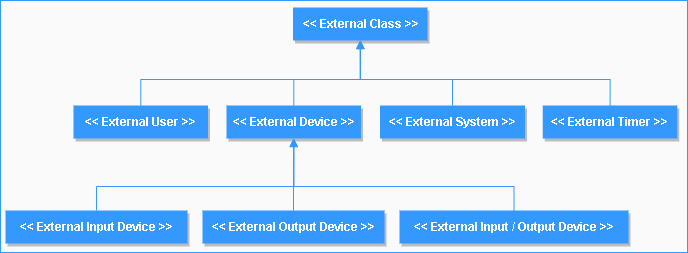

The diagram above was exported from draw.io. Its source (the exported page's mxGraphModel, read from the mxfile embedded in the PNG):
<mxGraphModel dx="898" dy="510" grid="0" gridSize="10" guides="1" tooltips="1" connect="1" arrows="1" fold="1" page="1" pageScale="1" pageWidth="850" pageHeight="1100" math="0" shadow="0">
  <root>
    <mxCell id="0" />
    <mxCell id="1" parent="0" />
    <mxCell id="vbs8bsftfC-QIGn6qSle-1" value="" style="rounded=0;whiteSpace=wrap;html=1;fontColor=#007FFF;strokeColor=#3399FF;fillColor=#FAFAFA;" vertex="1" parent="1">
      <mxGeometry x="50" y="22" width="687" height="252" as="geometry" />
    </mxCell>
    <mxCell id="vbs8bsftfC-QIGn6qSle-18" value="&lt;font color=&quot;#ffffff&quot;&gt;&lt;b&gt;&amp;lt;&amp;lt; External Class &amp;gt;&amp;gt;&lt;/b&gt;&lt;br&gt;&lt;/font&gt;" style="rounded=0;whiteSpace=wrap;html=1;fontColor=#3399FF;strokeColor=none;fillColor=#3399FF;shadow=1;" vertex="1" parent="1">
      <mxGeometry x="342.5" y="29" width="134.5" height="33" as="geometry" />
    </mxCell>
    <mxCell id="vbs8bsftfC-QIGn6qSle-29" style="edgeStyle=orthogonalEdgeStyle;rounded=0;orthogonalLoop=1;jettySize=auto;html=1;fontColor=#FFFFFF;endArrow=block;endFill=1;strokeColor=#3399FF;" edge="1" parent="1" source="vbs8bsftfC-QIGn6qSle-19" target="vbs8bsftfC-QIGn6qSle-18">
      <mxGeometry relative="1" as="geometry">
        <Array as="points">
          <mxPoint x="190" y="101" />
          <mxPoint x="410" y="101" />
        </Array>
      </mxGeometry>
    </mxCell>
    <mxCell id="vbs8bsftfC-QIGn6qSle-19" value="&lt;font color=&quot;#ffffff&quot;&gt;&lt;b&gt;&amp;lt;&amp;lt; External User &amp;gt;&amp;gt;&lt;/b&gt;&lt;br&gt;&lt;/font&gt;" style="rounded=0;whiteSpace=wrap;html=1;fontColor=#3399FF;strokeColor=none;fillColor=#3399FF;shadow=1;" vertex="1" parent="1">
      <mxGeometry x="123" y="127" width="134.5" height="33" as="geometry" />
    </mxCell>
    <mxCell id="vbs8bsftfC-QIGn6qSle-30" style="edgeStyle=orthogonalEdgeStyle;rounded=0;orthogonalLoop=1;jettySize=auto;html=1;entryX=0.5;entryY=1;entryDx=0;entryDy=0;fontColor=#FFFFFF;endArrow=block;endFill=1;strokeColor=#3399FF;" edge="1" parent="1" source="vbs8bsftfC-QIGn6qSle-20" target="vbs8bsftfC-QIGn6qSle-18">
      <mxGeometry relative="1" as="geometry">
        <Array as="points">
          <mxPoint x="343" y="101" />
          <mxPoint x="410" y="101" />
        </Array>
      </mxGeometry>
    </mxCell>
    <mxCell id="vbs8bsftfC-QIGn6qSle-20" value="&lt;font color=&quot;#ffffff&quot;&gt;&lt;b&gt;&amp;lt;&amp;lt; External Device &amp;gt;&amp;gt;&lt;/b&gt;&lt;br&gt;&lt;/font&gt;" style="rounded=0;whiteSpace=wrap;html=1;fontColor=#3399FF;strokeColor=none;fillColor=#3399FF;shadow=1;" vertex="1" parent="1">
      <mxGeometry x="276" y="127" width="134.5" height="33" as="geometry" />
    </mxCell>
    <mxCell id="vbs8bsftfC-QIGn6qSle-31" style="edgeStyle=orthogonalEdgeStyle;rounded=0;orthogonalLoop=1;jettySize=auto;html=1;fontColor=#FFFFFF;endArrow=block;endFill=1;strokeColor=#3399FF;" edge="1" parent="1" source="vbs8bsftfC-QIGn6qSle-21" target="vbs8bsftfC-QIGn6qSle-18">
      <mxGeometry relative="1" as="geometry">
        <Array as="points">
          <mxPoint x="502" y="101" />
          <mxPoint x="410" y="101" />
        </Array>
      </mxGeometry>
    </mxCell>
    <mxCell id="vbs8bsftfC-QIGn6qSle-21" value="&lt;font color=&quot;#ffffff&quot;&gt;&lt;b&gt;&amp;lt;&amp;lt; External System &amp;gt;&amp;gt;&lt;/b&gt;&lt;br&gt;&lt;/font&gt;" style="rounded=0;whiteSpace=wrap;html=1;fontColor=#3399FF;strokeColor=none;fillColor=#3399FF;shadow=1;" vertex="1" parent="1">
      <mxGeometry x="429.5" y="127" width="145" height="33" as="geometry" />
    </mxCell>
    <mxCell id="vbs8bsftfC-QIGn6qSle-32" style="edgeStyle=orthogonalEdgeStyle;rounded=0;orthogonalLoop=1;jettySize=auto;html=1;entryX=0.5;entryY=1;entryDx=0;entryDy=0;fontColor=#FFFFFF;endArrow=block;endFill=1;strokeColor=#3399FF;" edge="1" parent="1" source="vbs8bsftfC-QIGn6qSle-22" target="vbs8bsftfC-QIGn6qSle-18">
      <mxGeometry relative="1" as="geometry">
        <Array as="points">
          <mxPoint x="660" y="101" />
          <mxPoint x="410" y="101" />
        </Array>
      </mxGeometry>
    </mxCell>
    <mxCell id="vbs8bsftfC-QIGn6qSle-22" value="&lt;font color=&quot;#ffffff&quot;&gt;&lt;b&gt;&amp;lt;&amp;lt; External Timer &amp;gt;&amp;gt;&lt;/b&gt;&lt;br&gt;&lt;/font&gt;" style="rounded=0;whiteSpace=wrap;html=1;fontColor=#3399FF;strokeColor=none;fillColor=#3399FF;shadow=1;" vertex="1" parent="1">
      <mxGeometry x="592.25" y="127" width="134.5" height="33" as="geometry" />
    </mxCell>
    <mxCell id="vbs8bsftfC-QIGn6qSle-27" style="edgeStyle=orthogonalEdgeStyle;rounded=0;orthogonalLoop=1;jettySize=auto;html=1;entryX=0.5;entryY=1;entryDx=0;entryDy=0;fontColor=#FFFFFF;endArrow=block;endFill=1;strokeColor=#3399FF;" edge="1" parent="1" source="vbs8bsftfC-QIGn6qSle-23" target="vbs8bsftfC-QIGn6qSle-20">
      <mxGeometry relative="1" as="geometry">
        <Array as="points">
          <mxPoint x="146" y="208" />
          <mxPoint x="343" y="208" />
        </Array>
      </mxGeometry>
    </mxCell>
    <mxCell id="vbs8bsftfC-QIGn6qSle-23" value="&lt;font color=&quot;#ffffff&quot;&gt;&lt;b&gt;&amp;lt;&amp;lt; External Input Device &amp;gt;&amp;gt;&lt;/b&gt;&lt;br&gt;&lt;/font&gt;" style="rounded=0;whiteSpace=wrap;html=1;fontColor=#3399FF;strokeColor=none;fillColor=#3399FF;shadow=1;" vertex="1" parent="1">
      <mxGeometry x="55" y="232" width="182" height="33" as="geometry" />
    </mxCell>
    <mxCell id="vbs8bsftfC-QIGn6qSle-26" style="edgeStyle=orthogonalEdgeStyle;rounded=0;orthogonalLoop=1;jettySize=auto;html=1;entryX=0.5;entryY=1;entryDx=0;entryDy=0;fontColor=#FFFFFF;endArrow=block;endFill=1;strokeColor=#3399FF;" edge="1" parent="1" source="vbs8bsftfC-QIGn6qSle-24" target="vbs8bsftfC-QIGn6qSle-20">
      <mxGeometry relative="1" as="geometry" />
    </mxCell>
    <mxCell id="vbs8bsftfC-QIGn6qSle-24" value="&lt;font color=&quot;#ffffff&quot;&gt;&lt;b&gt;&amp;lt;&amp;lt; External Output Device &amp;gt;&amp;gt;&lt;/b&gt;&lt;br&gt;&lt;/font&gt;" style="rounded=0;whiteSpace=wrap;html=1;fontColor=#3399FF;strokeColor=none;fillColor=#3399FF;shadow=1;" vertex="1" parent="1">
      <mxGeometry x="252" y="232" width="182" height="33" as="geometry" />
    </mxCell>
    <mxCell id="vbs8bsftfC-QIGn6qSle-28" style="edgeStyle=orthogonalEdgeStyle;rounded=0;orthogonalLoop=1;jettySize=auto;html=1;entryX=0.5;entryY=1;entryDx=0;entryDy=0;fontColor=#FFFFFF;endArrow=block;endFill=1;strokeColor=#3399FF;" edge="1" parent="1" source="vbs8bsftfC-QIGn6qSle-25" target="vbs8bsftfC-QIGn6qSle-20">
      <mxGeometry relative="1" as="geometry">
        <Array as="points">
          <mxPoint x="564" y="208" />
          <mxPoint x="343" y="208" />
        </Array>
      </mxGeometry>
    </mxCell>
    <mxCell id="vbs8bsftfC-QIGn6qSle-25" value="&lt;font color=&quot;#ffffff&quot;&gt;&lt;b&gt;&amp;lt;&amp;lt; External Input / Output Device &amp;gt;&amp;gt;&lt;/b&gt;&lt;br&gt;&lt;/font&gt;" style="rounded=0;whiteSpace=wrap;html=1;fontColor=#3399FF;strokeColor=none;fillColor=#3399FF;shadow=1;" vertex="1" parent="1">
      <mxGeometry x="449" y="232" width="229" height="33" as="geometry" />
    </mxCell>
  </root>
</mxGraphModel>